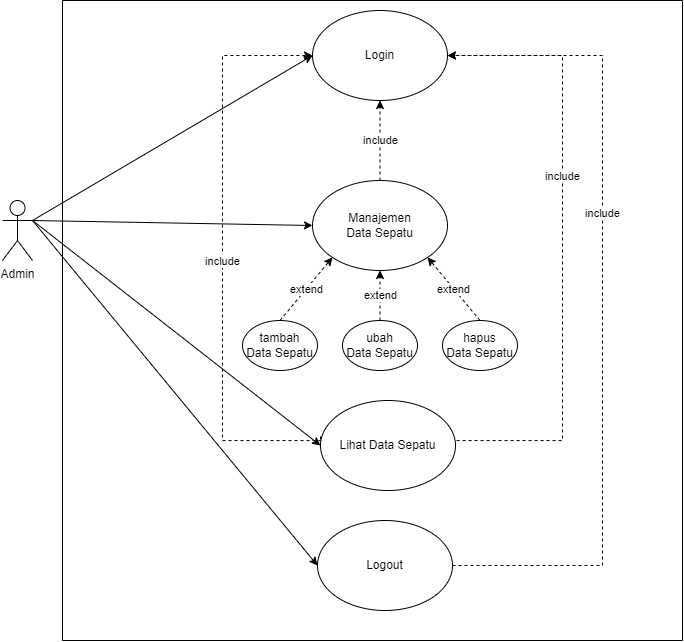

The diagram above was exported from draw.io. Its source (the exported page's mxGraphModel, read from the mxfile embedded in the PNG):
<mxGraphModel dx="1000" dy="559" grid="1" gridSize="10" guides="1" tooltips="1" connect="1" arrows="1" fold="1" page="1" pageScale="1" pageWidth="850" pageHeight="1100" math="0" shadow="0">
  <root>
    <mxCell id="0" />
    <mxCell id="1" parent="0" />
    <mxCell id="5rsdj6570OSeGmFnYzIt-3" value="Admin" style="shape=umlActor;verticalLabelPosition=bottom;verticalAlign=top;html=1;outlineConnect=0;" vertex="1" parent="1">
      <mxGeometry x="40" y="200" width="30" height="60" as="geometry" />
    </mxCell>
    <mxCell id="5rsdj6570OSeGmFnYzIt-5" value="Login" style="ellipse;whiteSpace=wrap;html=1;" vertex="1" parent="1">
      <mxGeometry x="350" y="10" width="135" height="90" as="geometry" />
    </mxCell>
    <mxCell id="5rsdj6570OSeGmFnYzIt-6" value="include" style="edgeStyle=orthogonalEdgeStyle;rounded=0;orthogonalLoop=1;jettySize=auto;html=1;exitX=0.5;exitY=0;exitDx=0;exitDy=0;entryX=0.5;entryY=1;entryDx=0;entryDy=0;dashed=1;" edge="1" parent="1" source="5rsdj6570OSeGmFnYzIt-7" target="5rsdj6570OSeGmFnYzIt-5">
      <mxGeometry relative="1" as="geometry" />
    </mxCell>
    <mxCell id="5rsdj6570OSeGmFnYzIt-7" value="Manajemen&lt;br&gt;Data Sepatu" style="ellipse;whiteSpace=wrap;html=1;" vertex="1" parent="1">
      <mxGeometry x="350" y="180" width="135" height="90" as="geometry" />
    </mxCell>
    <mxCell id="5rsdj6570OSeGmFnYzIt-8" value="include" style="edgeStyle=orthogonalEdgeStyle;rounded=0;orthogonalLoop=1;jettySize=auto;html=1;entryX=0;entryY=0.5;entryDx=0;entryDy=0;dashed=1;exitX=0;exitY=0.5;exitDx=0;exitDy=0;" edge="1" parent="1" source="5rsdj6570OSeGmFnYzIt-24" target="5rsdj6570OSeGmFnYzIt-5">
      <mxGeometry relative="1" as="geometry">
        <Array as="points">
          <mxPoint x="360" y="435" />
          <mxPoint x="360" y="440" />
          <mxPoint x="260" y="440" />
          <mxPoint x="260" y="55" />
        </Array>
        <mxPoint x="370" y="440" as="sourcePoint" />
      </mxGeometry>
    </mxCell>
    <mxCell id="5rsdj6570OSeGmFnYzIt-10" value="tambah&lt;br&gt;Data Sepatu" style="ellipse;whiteSpace=wrap;html=1;" vertex="1" parent="1">
      <mxGeometry x="280" y="320" width="75" height="50" as="geometry" />
    </mxCell>
    <mxCell id="5rsdj6570OSeGmFnYzIt-11" value="ubah&lt;br&gt;Data Sepatu" style="ellipse;whiteSpace=wrap;html=1;" vertex="1" parent="1">
      <mxGeometry x="380" y="320" width="75" height="50" as="geometry" />
    </mxCell>
    <mxCell id="5rsdj6570OSeGmFnYzIt-12" value="hapus&lt;br&gt;Data Sepatu" style="ellipse;whiteSpace=wrap;html=1;" vertex="1" parent="1">
      <mxGeometry x="480" y="320" width="75" height="50" as="geometry" />
    </mxCell>
    <mxCell id="5rsdj6570OSeGmFnYzIt-13" value="extend" style="endArrow=classic;html=1;rounded=0;exitX=0.5;exitY=0;exitDx=0;exitDy=0;entryX=0;entryY=1;entryDx=0;entryDy=0;dashed=1;" edge="1" parent="1" source="5rsdj6570OSeGmFnYzIt-10" target="5rsdj6570OSeGmFnYzIt-7">
      <mxGeometry width="50" height="50" relative="1" as="geometry">
        <mxPoint x="190" y="300" as="sourcePoint" />
        <mxPoint x="240" y="250" as="targetPoint" />
      </mxGeometry>
    </mxCell>
    <mxCell id="5rsdj6570OSeGmFnYzIt-14" value="extend" style="endArrow=classic;html=1;rounded=0;exitX=0.5;exitY=0;exitDx=0;exitDy=0;entryX=0.5;entryY=1;entryDx=0;entryDy=0;dashed=1;" edge="1" parent="1" source="5rsdj6570OSeGmFnYzIt-11" target="5rsdj6570OSeGmFnYzIt-7">
      <mxGeometry width="50" height="50" relative="1" as="geometry">
        <mxPoint x="328" y="330" as="sourcePoint" />
        <mxPoint x="380" y="267" as="targetPoint" />
      </mxGeometry>
    </mxCell>
    <mxCell id="5rsdj6570OSeGmFnYzIt-15" value="extend" style="endArrow=classic;html=1;rounded=0;exitX=0.5;exitY=0;exitDx=0;exitDy=0;entryX=1;entryY=1;entryDx=0;entryDy=0;dashed=1;" edge="1" parent="1" source="5rsdj6570OSeGmFnYzIt-12" target="5rsdj6570OSeGmFnYzIt-7">
      <mxGeometry width="50" height="50" relative="1" as="geometry">
        <mxPoint x="338" y="340" as="sourcePoint" />
        <mxPoint x="390" y="277" as="targetPoint" />
      </mxGeometry>
    </mxCell>
    <mxCell id="5rsdj6570OSeGmFnYzIt-16" value="Logout" style="ellipse;whiteSpace=wrap;html=1;" vertex="1" parent="1">
      <mxGeometry x="355" y="520" width="135" height="90" as="geometry" />
    </mxCell>
    <mxCell id="5rsdj6570OSeGmFnYzIt-23" value="include" style="edgeStyle=orthogonalEdgeStyle;rounded=0;orthogonalLoop=1;jettySize=auto;html=1;exitX=1;exitY=0.5;exitDx=0;exitDy=0;entryX=1;entryY=0.5;entryDx=0;entryDy=0;dashed=1;" edge="1" parent="1" source="5rsdj6570OSeGmFnYzIt-24" target="5rsdj6570OSeGmFnYzIt-5">
      <mxGeometry x="0.2306" relative="1" as="geometry">
        <Array as="points">
          <mxPoint x="493" y="440" />
          <mxPoint x="600" y="440" />
          <mxPoint x="600" y="55" />
        </Array>
        <mxPoint as="offset" />
      </mxGeometry>
    </mxCell>
    <mxCell id="5rsdj6570OSeGmFnYzIt-24" value="Lihat Data Sepatu" style="ellipse;whiteSpace=wrap;html=1;" vertex="1" parent="1">
      <mxGeometry x="358" y="400" width="135" height="90" as="geometry" />
    </mxCell>
    <mxCell id="5rsdj6570OSeGmFnYzIt-30" value="" style="endArrow=classic;html=1;rounded=0;exitX=1;exitY=0.3333333333333333;exitDx=0;exitDy=0;exitPerimeter=0;entryX=0;entryY=0.5;entryDx=0;entryDy=0;" edge="1" parent="1" source="5rsdj6570OSeGmFnYzIt-3" target="5rsdj6570OSeGmFnYzIt-24">
      <mxGeometry width="50" height="50" relative="1" as="geometry">
        <mxPoint x="180" y="600" as="sourcePoint" />
        <mxPoint x="230" y="550" as="targetPoint" />
      </mxGeometry>
    </mxCell>
    <mxCell id="5rsdj6570OSeGmFnYzIt-32" value="" style="endArrow=classic;html=1;rounded=0;exitX=1;exitY=0.3333333333333333;exitDx=0;exitDy=0;exitPerimeter=0;entryX=0;entryY=0.5;entryDx=0;entryDy=0;" edge="1" parent="1" source="5rsdj6570OSeGmFnYzIt-3" target="5rsdj6570OSeGmFnYzIt-16">
      <mxGeometry width="50" height="50" relative="1" as="geometry">
        <mxPoint x="110" y="760" as="sourcePoint" />
        <mxPoint x="160" y="710" as="targetPoint" />
      </mxGeometry>
    </mxCell>
    <mxCell id="5rsdj6570OSeGmFnYzIt-35" value="" style="endArrow=none;html=1;rounded=0;" edge="1" parent="1">
      <mxGeometry width="50" height="50" relative="1" as="geometry">
        <mxPoint x="100" y="640" as="sourcePoint" />
        <mxPoint x="100" as="targetPoint" />
      </mxGeometry>
    </mxCell>
    <mxCell id="5rsdj6570OSeGmFnYzIt-36" value="" style="endArrow=none;html=1;rounded=0;" edge="1" parent="1">
      <mxGeometry width="50" height="50" relative="1" as="geometry">
        <mxPoint x="100" as="sourcePoint" />
        <mxPoint x="720" as="targetPoint" />
      </mxGeometry>
    </mxCell>
    <mxCell id="5rsdj6570OSeGmFnYzIt-37" value="" style="endArrow=none;html=1;rounded=0;" edge="1" parent="1">
      <mxGeometry width="50" height="50" relative="1" as="geometry">
        <mxPoint x="720" y="640" as="sourcePoint" />
        <mxPoint x="720" as="targetPoint" />
      </mxGeometry>
    </mxCell>
    <mxCell id="5rsdj6570OSeGmFnYzIt-42" value="" style="endArrow=none;html=1;rounded=0;" edge="1" parent="1">
      <mxGeometry width="50" height="50" relative="1" as="geometry">
        <mxPoint x="100" y="640" as="sourcePoint" />
        <mxPoint x="720" y="640" as="targetPoint" />
      </mxGeometry>
    </mxCell>
    <mxCell id="5rsdj6570OSeGmFnYzIt-44" value="" style="endArrow=classic;html=1;rounded=0;exitX=1;exitY=0.3333333333333333;exitDx=0;exitDy=0;exitPerimeter=0;entryX=0;entryY=0.5;entryDx=0;entryDy=0;" edge="1" parent="1" source="5rsdj6570OSeGmFnYzIt-3" target="5rsdj6570OSeGmFnYzIt-5">
      <mxGeometry width="50" height="50" relative="1" as="geometry">
        <mxPoint x="80" y="490" as="sourcePoint" />
        <mxPoint x="330" y="110" as="targetPoint" />
      </mxGeometry>
    </mxCell>
    <mxCell id="5rsdj6570OSeGmFnYzIt-45" value="include" style="edgeStyle=orthogonalEdgeStyle;rounded=0;orthogonalLoop=1;jettySize=auto;html=1;exitX=1;exitY=0.5;exitDx=0;exitDy=0;entryX=1;entryY=0.5;entryDx=0;entryDy=0;dashed=1;" edge="1" parent="1" source="5rsdj6570OSeGmFnYzIt-16" target="5rsdj6570OSeGmFnYzIt-5">
      <mxGeometry x="0.2306" relative="1" as="geometry">
        <Array as="points">
          <mxPoint x="640" y="565" />
          <mxPoint x="640" y="55" />
        </Array>
        <mxPoint x="503" y="455" as="sourcePoint" />
        <mxPoint x="495" y="65" as="targetPoint" />
        <mxPoint as="offset" />
      </mxGeometry>
    </mxCell>
    <mxCell id="5rsdj6570OSeGmFnYzIt-48" value="" style="endArrow=classic;html=1;rounded=0;exitX=1;exitY=0.3333333333333333;exitDx=0;exitDy=0;exitPerimeter=0;entryX=0;entryY=0.5;entryDx=0;entryDy=0;" edge="1" parent="1" source="5rsdj6570OSeGmFnYzIt-3" target="5rsdj6570OSeGmFnYzIt-7">
      <mxGeometry width="50" height="50" relative="1" as="geometry">
        <mxPoint x="180" y="250" as="sourcePoint" />
        <mxPoint x="230" y="200" as="targetPoint" />
      </mxGeometry>
    </mxCell>
  </root>
</mxGraphModel>